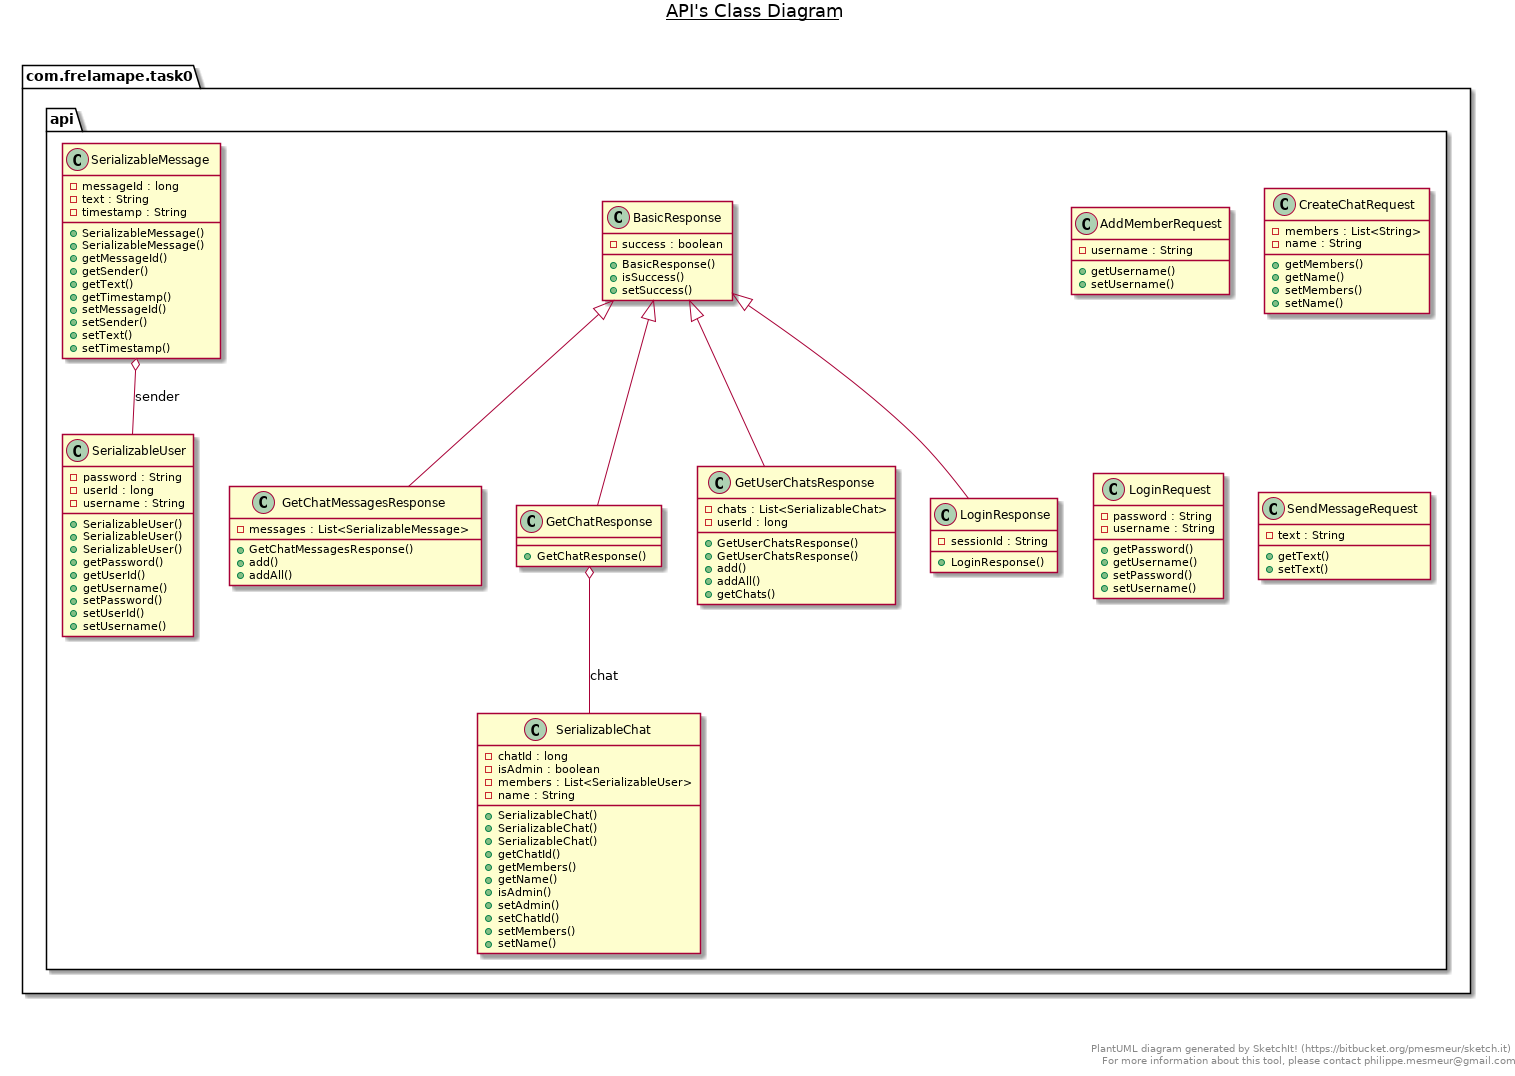

The diagram above was rendered by PlantUML. Its source (embedded in the PNG):
@startuml

title __API's Class Diagram__\n

  namespace com.frelamape.task0 {
    namespace api {
      class com.frelamape.task0.api.AddMemberRequest {
          - username : String
          + getUsername()
          + setUsername()
      }

      class com.frelamape.task0.api.BasicResponse {
          - success : boolean
          + BasicResponse()
          + isSuccess()
          + setSuccess()
      }

      class com.frelamape.task0.api.CreateChatRequest {
          - members : List<String>
          - name : String
          + getMembers()
          + getName()
          + setMembers()
          + setName()
      }

      class com.frelamape.task0.api.GetChatMessagesResponse {
          - messages : List<SerializableMessage>
          + GetChatMessagesResponse()
          + add()
          + addAll()
      }

      class com.frelamape.task0.api.GetChatResponse {
          + GetChatResponse()
      }

      class com.frelamape.task0.api.GetUserChatsResponse {
          - chats : List<SerializableChat>
          - userId : long
          + GetUserChatsResponse()
          + GetUserChatsResponse()
          + add()
          + addAll()
          + getChats()
      }

      class com.frelamape.task0.api.LoginRequest {
          - password : String
          - username : String
          + getPassword()
          + getUsername()
          + setPassword()
          + setUsername()
      }

      class com.frelamape.task0.api.LoginResponse {
          - sessionId : String
          + LoginResponse()
      }

      class com.frelamape.task0.api.SendMessageRequest {
          - text : String
          + getText()
          + setText()
      }

      class com.frelamape.task0.api.SerializableChat {
          - chatId : long
          - isAdmin : boolean
          - members : List<SerializableUser>
          - name : String
          + SerializableChat()
          + SerializableChat()
          + SerializableChat()
          + getChatId()
          + getMembers()
          + getName()
          + isAdmin()
          + setAdmin()
          + setChatId()
          + setMembers()
          + setName()
      }

      class com.frelamape.task0.api.SerializableMessage {
          - messageId : long
          - text : String
          - timestamp : String
          + SerializableMessage()
          + SerializableMessage()
          + getMessageId()
          + getSender()
          + getText()
          + getTimestamp()
          + setMessageId()
          + setSender()
          + setText()
          + setTimestamp()
      }

      class com.frelamape.task0.api.SerializableUser {
          - password : String
          - userId : long
          - username : String
          + SerializableUser()
          + SerializableUser()
          + SerializableUser()
          + getPassword()
          + getUserId()
          + getUsername()
          + setPassword()
          + setUserId()
          + setUsername()
      }
    }
  }
  

  com.frelamape.task0.api.GetChatMessagesResponse -up-|> com.frelamape.task0.api.BasicResponse
  com.frelamape.task0.api.GetChatResponse -up-|> com.frelamape.task0.api.BasicResponse
  com.frelamape.task0.api.GetChatResponse o-- com.frelamape.task0.api.SerializableChat : chat
  com.frelamape.task0.api.GetUserChatsResponse -up-|> com.frelamape.task0.api.BasicResponse
  com.frelamape.task0.api.LoginResponse -up-|> com.frelamape.task0.api.BasicResponse
  com.frelamape.task0.api.SerializableMessage o-- com.frelamape.task0.api.SerializableUser : sender


right footer


PlantUML diagram generated by SketchIt! (https://bitbucket.org/pmesmeur/sketch.it)
For more information about this tool, please contact philippe.mesmeur@gmail.com
endfooter

@enduml